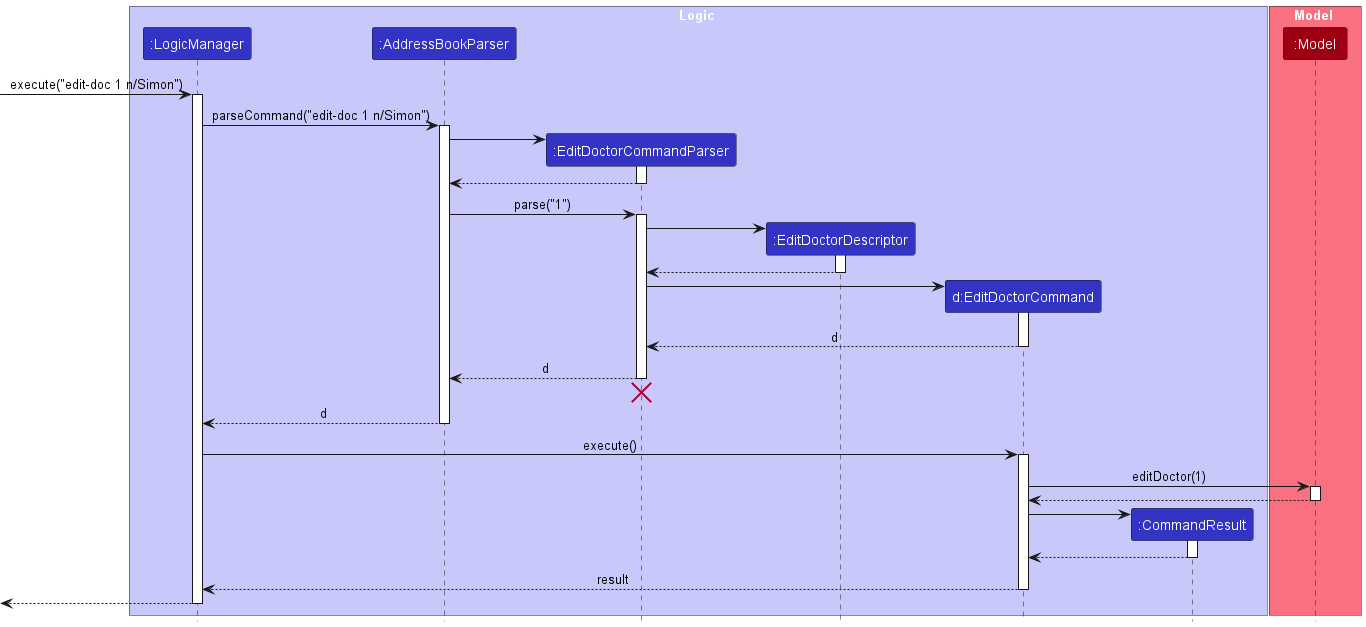

The diagram above was rendered by PlantUML. Its source (embedded in the PNG):
@startuml
!include style.puml

box Logic LOGIC_COLOR_T1
participant ":LogicManager" as LogicManager LOGIC_COLOR
participant ":AddressBookParser" as AddressBookParser LOGIC_COLOR
participant ":EditDoctorCommandParser" as EditDoctorCommandParser LOGIC_COLOR
participant ":EditDoctorDescriptor" as EditDoctorDescriptor LOGIC_COLOR
participant "d:EditDoctorCommand" as EditDoctorCommand LOGIC_COLOR
participant ":CommandResult" as CommandResult LOGIC_COLOR
end box

box Model MODEL_COLOR_T1
participant ":Model" as Model MODEL_COLOR
end box

[-> LogicManager : execute("edit-doc 1 n/Simon")
activate LogicManager

LogicManager -> AddressBookParser : parseCommand("edit-doc 1 n/Simon")
activate AddressBookParser

create EditDoctorCommandParser
AddressBookParser -> EditDoctorCommandParser
activate EditDoctorCommandParser

EditDoctorCommandParser --> AddressBookParser
deactivate EditDoctorCommandParser

AddressBookParser -> EditDoctorCommandParser : parse("1")
activate EditDoctorCommandParser

create EditDoctorDescriptor
EditDoctorCommandParser -> EditDoctorDescriptor
activate EditDoctorDescriptor

EditDoctorDescriptor --> EditDoctorCommandParser
deactivate EditDoctorDescriptor

create EditDoctorCommand
EditDoctorCommandParser -> EditDoctorCommand
activate EditDoctorCommand

EditDoctorCommand --> EditDoctorCommandParser : d
deactivate EditDoctorCommand

EditDoctorCommandParser --> AddressBookParser : d
deactivate EditDoctorCommandParser
'Hidden arrow to position the destroy marker below the end of the activation bar.
EditDoctorCommandParser -[hidden]-> AddressBookParser
destroy EditDoctorCommandParser

AddressBookParser --> LogicManager : d
deactivate AddressBookParser

LogicManager -> EditDoctorCommand : execute()
activate EditDoctorCommand

EditDoctorCommand -> Model : editDoctor(1)
activate Model

Model --> EditDoctorCommand
deactivate Model

create CommandResult
EditDoctorCommand -> CommandResult
activate CommandResult

CommandResult --> EditDoctorCommand
deactivate CommandResult

EditDoctorCommand --> LogicManager : result
deactivate EditDoctorCommand

[<--LogicManager
deactivate LogicManager
@enduml